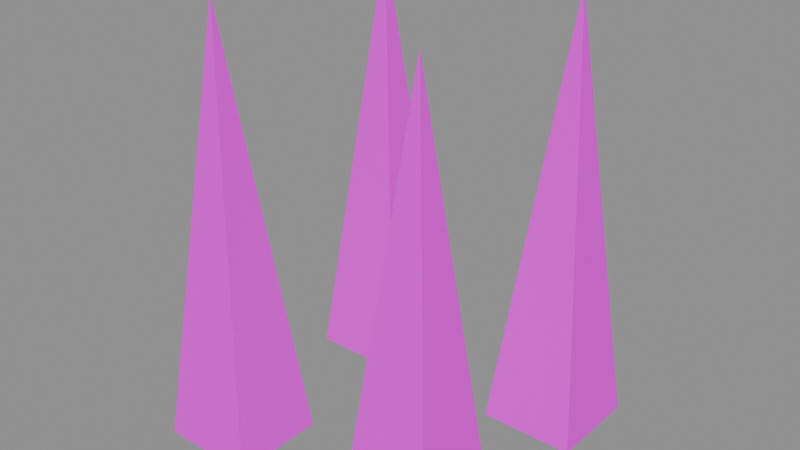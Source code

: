 # Source: spikes_small.blend  (saved by Blender 5.1.30; exported with 4.5.12 LTS)
import bpy
from mathutils import Matrix  # noqa: F401  (used for matrix-valued properties, if any)

bpy.ops.wm.read_factory_settings(use_empty=True)
scene = bpy.context.scene
scene.name = 'Scene'

# ---- images (referenced by path relative to the original .blend; pixels are not part of the script)
import os
ASSET_DIR = os.environ.get("B2B_ASSET_DIR", "")  # directory of the original .blend (textures are referenced by path, not embedded)
HERE = os.path.dirname(os.path.abspath(__file__))  # packed textures are extracted next to this script under _unpacked/

def load_image(name, relpath, width, height, colorspace="sRGB"):
    """Load a texture the original file referenced (path relative to the .blend, or extracted next to this script)."""
    p = next((c for c in (os.path.join(HERE, relpath), os.path.join(ASSET_DIR, relpath)) if relpath and os.path.exists(c)), "")
    if p:
        img = bpy.data.images.load(p, check_existing=True)
        img.name = name
    else:  # same state as the original file: an image datablock whose file is absent (Cycles renders it pink)
        img = bpy.data.images.new(name, width, height)
        img.source = "FILE"
        img.filepath = "//" + (relpath or name)
    img.colorspace_settings.name = colorspace
    return img
img_aap_color_palette_png = load_image('aap color palette.png', 'aap color palette.png', 1024, 1024, 'sRGB')

# ---- materials (node trees are filled in below, after node groups)
mat_material = bpy.data.materials.new('Material')
mat_material.diffuse_color = (0.001518, 0.2542, 0.6376, 1.0)
mat_material.roughness = 1.0
mat_material.specular_intensity = 0.0

# ---- material node trees
mat_material.use_nodes = True; mat_material.node_tree.nodes.clear()
_N = mat_material.node_tree.nodes; _L = mat_material.node_tree.links
n0 = _N.new('ShaderNodeBsdfPrincipled'); n0.name = 'Principled BSDF'; n0.location = (-200, 100)
n0.inputs[2].default_value = 1.0
n0.inputs[13].default_value = 0.0
n0.inputs[27].default_value = (0.0, 0.0, 0.0, 1.0)
n0.inputs[28].default_value = 1.0
n1 = _N.new('ShaderNodeOutputMaterial'); n1.name = 'Material Output'; n1.location = (200, 100)
n2 = _N.new('ShaderNodeNormalMap'); n2.name = 'Normal Map'; n2.location = (-600, -600)
n2.label = 'Normal/Map'
n2.inputs[0].default_value = 0.0
n3 = _N.new('ShaderNodeTexImage'); n3.name = 'Image Texture'; n3.location = (-600, 300)
n3.image = img_aap_color_palette_png
_L.new(n0.outputs[0], n1.inputs[0])
_L.new(n2.outputs[0], n0.inputs[5])
_L.new(n3.outputs[0], n0.inputs[0])
n1.is_active_output = True

# ---- meshes
me_cube_471 = bpy.data.meshes.new('Cube.471')
me_cube_471.from_pydata([(-0.144, -0.144, 0.0002085), (-0.144, -0.05597, 0.0002085), (-0.05597, -0.144, 0.0002085), (-0.05597, -0.05597, 0.0002085), (-0.1, -0.1, 0.3992), (0.05597, -0.144, 0.0002085), (0.05597, -0.05597, 0.0002085), (0.144, -0.144, 0.0002085), (0.144, -0.05597, 0.0002085), (0.1, -0.1, 0.3992), (-0.144, 0.05597, 0.0002085), (-0.144, 0.144, 0.0002085), (-0.05597, 0.05597, 0.0002085), (-0.05597, 0.144, 0.0002085), (-0.1, 0.1, 0.3992), (0.05597, 0.05597, 0.0002085), (0.05597, 0.144, 0.0002085), (0.144, 0.05597, 0.0002085), (0.144, 0.144, 0.0002085), (0.1, 0.1, 0.3992)], [], [(0, 4, 1), (1, 4, 3), (3, 4, 2), (2, 4, 0), (1, 3, 2, 0), (5, 9, 6), (6, 9, 8), (8, 9, 7), (7, 9, 5), (6, 8, 7, 5), (10, 14, 11), (11, 14, 13), (13, 14, 12), (12, 14, 10), (11, 13, 12, 10), (15, 19, 16), (16, 19, 18), (18, 19, 17), (17, 19, 15), (16, 18, 17, 15)])
me_cube_471.polygons.foreach_set('use_smooth', [True] * 20)
_k = set([(0, 1), (0, 2), (0, 4), (1, 3), (1, 4), (2, 3), (2, 4), (3, 4), (5, 6), (5, 7), (5, 9), (6, 8), (6, 9), (7, 8), (7, 9), (8, 9), (10, 11), (10, 12), (10, 14), (11, 13), (11, 14), (12, 13), (12, 14), (13, 14), (15, 16), (15, 17), (15, 19), (16, 18), (16, 19), (17, 18), (17, 19), (18, 19)])
me_cube_471.attributes.new('sharp_edge', 'BOOLEAN', 'EDGE').data.foreach_set('value', [ (min(e.vertices), max(e.vertices)) in _k for e in me_cube_471.edges])
_uv = me_cube_471.uv_layers.new(name='UVMap')
_uv.uv.foreach_set('vector', [0.06198, 0.188, 0.06198, 0.188, 0.06198, 0.188, 0.06198, 0.188, 0.06198, 0.188, 0.06198, 0.188, 0.06198, 0.188, 0.06198, 0.188, 0.06198, 0.188, 0.06198, 0.188, 0.06198, 0.188, 0.06198, 0.188, 0.06198, 0.188, 0.06198, 0.188, 0.06198, 0.188, 0.06198, 0.188, 0.06198, 0.188, 0.06198, 0.188, 0.06198, 0.188, 0.06198, 0.188, 0.06198, 0.188, 0.06198, 0.188, 0.06198, 0.188, 0.06198, 0.188, 0.06198, 0.188, 0.06198, 0.188, 0.06198, 0.188, 0.06198, 0.188, 0.06198, 0.188, 0.06198, 0.188, 0.06198, 0.188, 0.06198, 0.188, 0.06198, 0.188, 0.06198, 0.188, 0.06198, 0.188, 0.06198, 0.188, 0.06198, 0.188, 0.06198, 0.188, 0.06198, 0.188, 0.06198, 0.188, 0.06198, 0.188, 0.06198, 0.188, 0.06198, 0.188, 0.06198, 0.188, 0.06198, 0.188, 0.06198, 0.188, 0.06198, 0.188, 0.06198, 0.188, 0.06198, 0.188, 0.06198, 0.188, 0.06198, 0.188, 0.06198, 0.188, 0.06198, 0.188, 0.06198, 0.188, 0.06198, 0.188, 0.06198, 0.188, 0.06198, 0.188, 0.06198, 0.188, 0.06198, 0.188, 0.06198, 0.188, 0.06198, 0.188, 0.06198, 0.188, 0.06198, 0.188, 0.06198, 0.188])
me_cube_471.materials.append(mat_material)
me_cube_471.update()
me_cube_471.normals_split_custom_set([tuple(v) for v in zip(*[iter([-0.994, 0.0, 0.1097, -0.994, 0.0, 0.1097, -0.994, 0.0, 0.1097, 0.0, 0.994, 0.1097, 0.0, 0.994, 0.1097, 0.0, 0.994, 0.1097, 0.994, 0.0, 0.1097, 0.994, 0.0, 0.1097, 0.994, 0.0, 0.1097, 0.0, -0.994, 0.1097, 0.0, -0.994, 0.1097, 0.0, -0.994, 0.1097, 0.0, 0.0, -1.0, 0.0, 0.0, -1.0, 0.0, 0.0, -1.0, 0.0, 0.0, -1.0, -0.994, 0.0, 0.1097, -0.994, 0.0, 0.1097, -0.994, 0.0, 0.1097, 0.0, 0.994, 0.1097, 0.0, 0.994, 0.1097, 0.0, 0.994, 0.1097, 0.994, 0.0, 0.1097, 0.994, 0.0, 0.1097, 0.994, 0.0, 0.1097, 0.0, -0.994, 0.1097, 0.0, -0.994, 0.1097, 0.0, -0.994, 0.1097, 0.0, 0.0, -1.0, 0.0, 0.0, -1.0, 0.0, 0.0, -1.0, 0.0, 0.0, -1.0, -0.994, 0.0, 0.1097, -0.994, 0.0, 0.1097, -0.994, 0.0, 0.1097, 0.0, 0.994, 0.1097, 0.0, 0.994, 0.1097, 0.0, 0.994, 0.1097, 0.994, 0.0, 0.1097, 0.994, 0.0, 0.1097, 0.994, 0.0, 0.1097, 0.0, -0.994, 0.1097, 0.0, -0.994, 0.1097, 0.0, -0.994, 0.1097, 0.0, 0.0, -1.0, 0.0, 0.0, -1.0, 0.0, 0.0, -1.0, 0.0, 0.0, -1.0, -0.994, 0.0, 0.1097, -0.994, 0.0, 0.1097, -0.994, 0.0, 0.1097, 0.0, 0.994, 0.1097, 0.0, 0.994, 0.1097, 0.0, 0.994, 0.1097, 0.994, 0.0, 0.1097, 0.994, 0.0, 0.1097, 0.994, 0.0, 0.1097, 0.0, -0.994, 0.1097, 0.0, -0.994, 0.1097, 0.0, -0.994, 0.1097, 0.0, 0.0, -1.0, 0.0, 0.0, -1.0, 0.0, 0.0, -1.0, 0.0, 0.0, -1.0])] * 3)])

# ---- objects
ob_spikes_small = bpy.data.objects.new('Spikes small', me_cube_471)
ob_spikes_small_1 = bpy.data.objects.new('spikes_small', None)

# ---- transforms, parenting, visibility, modifiers, constraints
ob_spikes_small.parent = ob_spikes_small_1
ob_spikes_small.location = (0.0, 0.0, -0.0002085)
ob_spikes_small.rotation_euler = (-1.629e-07, 0.0, 0.0)
ob_spikes_small.color = (0.8, 0.8, 0.8, 1.0)
ob_spikes_small_1.location = (0.0, 0.0, 0.0)
ob_spikes_small_1.empty_display_size = 0.5

# ---- collection membership
scene.collection.objects.link(ob_spikes_small)
scene.collection.objects.link(ob_spikes_small_1)

# ---- scene / render settings (as saved in the file)
scene.frame_start = 1; scene.frame_end = 250; scene.frame_set(1)
scene.render.engine = 'BLENDER_EEVEE_NEXT'
scene.render.fps = 30
scene.render.bake_bias = 0.0
scene.render.bake_samples = 0
scene.cycles.sampling_pattern = 'TABULATED_SOBOL'
scene.eevee.use_volume_custom_range = False
bpy.context.view_layer.update()

# ---- added for rendering (the .blend has no active camera and no usable light): camera, sun + grey world if the file has none
cam_auto = bpy.data.cameras.new('AutoCamera')
cam_auto.lens = 50.0
cam_auto.sensor_width = 36.0
cam_auto.clip_end = 1000.0
ob_auto_camera = bpy.data.objects.new('AutoCamera', cam_auto)
scene.collection.objects.link(ob_auto_camera)
ob_auto_camera.location = (0.527559, -0.63307, 0.621526)
ob_auto_camera.rotation_euler = (1.09748, -7.21219e-08, 0.694738)
scene.camera = ob_auto_camera
light_auto_sun = bpy.data.lights.new('AutoSun', 'SUN')
light_auto_sun.energy = 3.0
light_auto_sun.angle = 0.0523599
ob_auto_sun = bpy.data.objects.new('AutoSun', light_auto_sun)
scene.collection.objects.link(ob_auto_sun)
ob_auto_sun.rotation_euler = (0.872665, 0.174533, 0.523599)
if scene.world is None:
    world_auto = bpy.data.worlds.new('AutoWorld')
    world_auto.color = (0.3, 0.3, 0.3)
    scene.world = world_auto
bpy.context.view_layer.update()
